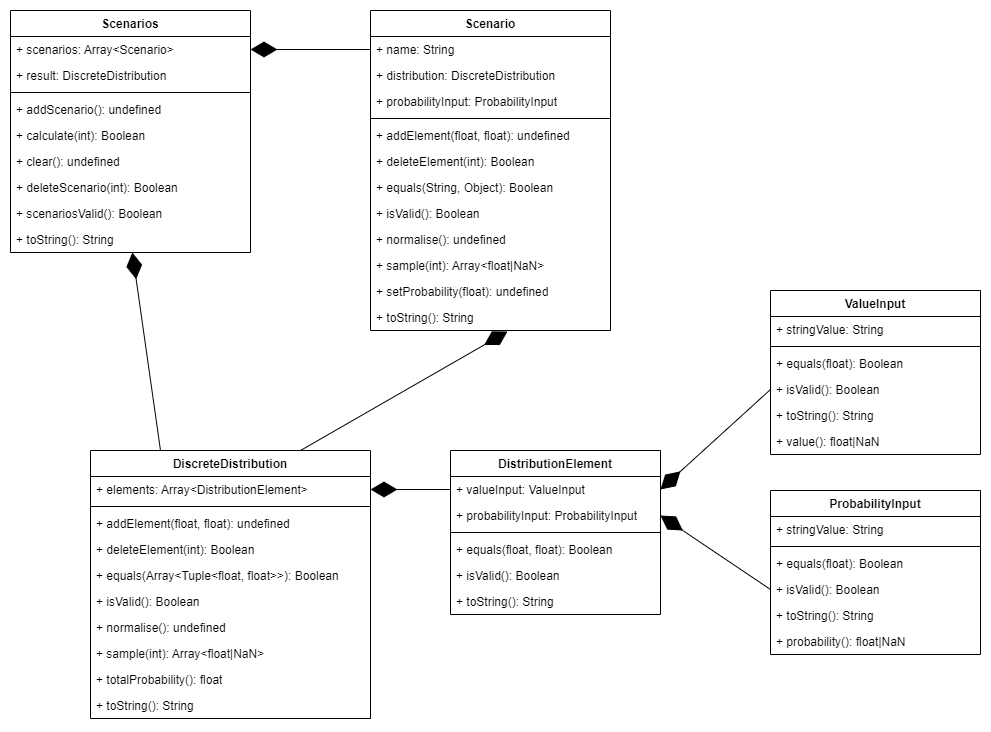

The diagram above was exported from draw.io. Its source (the exported page's mxGraphModel, read from the mxfile embedded in the PNG):
<mxGraphModel dx="1434" dy="884" grid="1" gridSize="10" guides="1" tooltips="1" connect="1" arrows="1" fold="1" page="1" pageScale="1" pageWidth="1169" pageHeight="827" math="0" shadow="0">
  <root>
    <mxCell id="0" />
    <mxCell id="1" parent="0" />
    <mxCell id="fVXPBFXgzzotmbCO-gyw-1" value="Scenarios" style="swimlane;fontStyle=1;align=center;verticalAlign=top;childLayout=stackLayout;horizontal=1;startSize=26;horizontalStack=0;resizeParent=1;resizeParentMax=0;resizeLast=0;collapsible=1;marginBottom=0;whiteSpace=wrap;html=1;" vertex="1" parent="1">
      <mxGeometry x="40" y="40" width="240" height="242" as="geometry" />
    </mxCell>
    <mxCell id="fVXPBFXgzzotmbCO-gyw-2" value="+ scenarios: Array&amp;lt;Scenario&amp;gt;" style="text;strokeColor=none;fillColor=none;align=left;verticalAlign=top;spacingLeft=4;spacingRight=4;overflow=hidden;rotatable=0;points=[[0,0.5],[1,0.5]];portConstraint=eastwest;whiteSpace=wrap;html=1;" vertex="1" parent="fVXPBFXgzzotmbCO-gyw-1">
      <mxGeometry y="26" width="240" height="26" as="geometry" />
    </mxCell>
    <mxCell id="fVXPBFXgzzotmbCO-gyw-7" value="+ result: DiscreteDistribution" style="text;strokeColor=none;fillColor=none;align=left;verticalAlign=top;spacingLeft=4;spacingRight=4;overflow=hidden;rotatable=0;points=[[0,0.5],[1,0.5]];portConstraint=eastwest;whiteSpace=wrap;html=1;" vertex="1" parent="fVXPBFXgzzotmbCO-gyw-1">
      <mxGeometry y="52" width="240" height="26" as="geometry" />
    </mxCell>
    <mxCell id="fVXPBFXgzzotmbCO-gyw-3" value="" style="line;strokeWidth=1;fillColor=none;align=left;verticalAlign=middle;spacingTop=-1;spacingLeft=3;spacingRight=3;rotatable=0;labelPosition=right;points=[];portConstraint=eastwest;strokeColor=inherit;" vertex="1" parent="fVXPBFXgzzotmbCO-gyw-1">
      <mxGeometry y="78" width="240" height="8" as="geometry" />
    </mxCell>
    <mxCell id="fVXPBFXgzzotmbCO-gyw-4" value="+ addScenario(): undefined" style="text;strokeColor=none;fillColor=none;align=left;verticalAlign=top;spacingLeft=4;spacingRight=4;overflow=hidden;rotatable=0;points=[[0,0.5],[1,0.5]];portConstraint=eastwest;whiteSpace=wrap;html=1;" vertex="1" parent="fVXPBFXgzzotmbCO-gyw-1">
      <mxGeometry y="86" width="240" height="26" as="geometry" />
    </mxCell>
    <mxCell id="fVXPBFXgzzotmbCO-gyw-8" value="+ calculate(int): Boolean" style="text;strokeColor=none;fillColor=none;align=left;verticalAlign=top;spacingLeft=4;spacingRight=4;overflow=hidden;rotatable=0;points=[[0,0.5],[1,0.5]];portConstraint=eastwest;whiteSpace=wrap;html=1;" vertex="1" parent="fVXPBFXgzzotmbCO-gyw-1">
      <mxGeometry y="112" width="240" height="26" as="geometry" />
    </mxCell>
    <mxCell id="fVXPBFXgzzotmbCO-gyw-5" value="+ clear(): undefined" style="text;strokeColor=none;fillColor=none;align=left;verticalAlign=top;spacingLeft=4;spacingRight=4;overflow=hidden;rotatable=0;points=[[0,0.5],[1,0.5]];portConstraint=eastwest;whiteSpace=wrap;html=1;" vertex="1" parent="fVXPBFXgzzotmbCO-gyw-1">
      <mxGeometry y="138" width="240" height="26" as="geometry" />
    </mxCell>
    <mxCell id="fVXPBFXgzzotmbCO-gyw-6" value="+ deleteScenario(int): Boolean" style="text;strokeColor=none;fillColor=none;align=left;verticalAlign=top;spacingLeft=4;spacingRight=4;overflow=hidden;rotatable=0;points=[[0,0.5],[1,0.5]];portConstraint=eastwest;whiteSpace=wrap;html=1;" vertex="1" parent="fVXPBFXgzzotmbCO-gyw-1">
      <mxGeometry y="164" width="240" height="26" as="geometry" />
    </mxCell>
    <mxCell id="fVXPBFXgzzotmbCO-gyw-9" value="+ scenariosValid(): Boolean" style="text;strokeColor=none;fillColor=none;align=left;verticalAlign=top;spacingLeft=4;spacingRight=4;overflow=hidden;rotatable=0;points=[[0,0.5],[1,0.5]];portConstraint=eastwest;whiteSpace=wrap;html=1;" vertex="1" parent="fVXPBFXgzzotmbCO-gyw-1">
      <mxGeometry y="190" width="240" height="26" as="geometry" />
    </mxCell>
    <mxCell id="fVXPBFXgzzotmbCO-gyw-10" value="+ toString(): String" style="text;strokeColor=none;fillColor=none;align=left;verticalAlign=top;spacingLeft=4;spacingRight=4;overflow=hidden;rotatable=0;points=[[0,0.5],[1,0.5]];portConstraint=eastwest;whiteSpace=wrap;html=1;" vertex="1" parent="fVXPBFXgzzotmbCO-gyw-1">
      <mxGeometry y="216" width="240" height="26" as="geometry" />
    </mxCell>
    <mxCell id="fVXPBFXgzzotmbCO-gyw-11" value="Scenario" style="swimlane;fontStyle=1;align=center;verticalAlign=top;childLayout=stackLayout;horizontal=1;startSize=26;horizontalStack=0;resizeParent=1;resizeParentMax=0;resizeLast=0;collapsible=1;marginBottom=0;whiteSpace=wrap;html=1;" vertex="1" parent="1">
      <mxGeometry x="400" y="40" width="240" height="320" as="geometry" />
    </mxCell>
    <mxCell id="fVXPBFXgzzotmbCO-gyw-12" value="+ name: String" style="text;strokeColor=none;fillColor=none;align=left;verticalAlign=top;spacingLeft=4;spacingRight=4;overflow=hidden;rotatable=0;points=[[0,0.5],[1,0.5]];portConstraint=eastwest;whiteSpace=wrap;html=1;" vertex="1" parent="fVXPBFXgzzotmbCO-gyw-11">
      <mxGeometry y="26" width="240" height="26" as="geometry" />
    </mxCell>
    <mxCell id="fVXPBFXgzzotmbCO-gyw-15" value="+ distribution: DiscreteDistribution" style="text;strokeColor=none;fillColor=none;align=left;verticalAlign=top;spacingLeft=4;spacingRight=4;overflow=hidden;rotatable=0;points=[[0,0.5],[1,0.5]];portConstraint=eastwest;whiteSpace=wrap;html=1;" vertex="1" parent="fVXPBFXgzzotmbCO-gyw-11">
      <mxGeometry y="52" width="240" height="26" as="geometry" />
    </mxCell>
    <mxCell id="fVXPBFXgzzotmbCO-gyw-16" value="+ probabilityInput: ProbabilityInput" style="text;strokeColor=none;fillColor=none;align=left;verticalAlign=top;spacingLeft=4;spacingRight=4;overflow=hidden;rotatable=0;points=[[0,0.5],[1,0.5]];portConstraint=eastwest;whiteSpace=wrap;html=1;" vertex="1" parent="fVXPBFXgzzotmbCO-gyw-11">
      <mxGeometry y="78" width="240" height="26" as="geometry" />
    </mxCell>
    <mxCell id="fVXPBFXgzzotmbCO-gyw-13" value="" style="line;strokeWidth=1;fillColor=none;align=left;verticalAlign=middle;spacingTop=-1;spacingLeft=3;spacingRight=3;rotatable=0;labelPosition=right;points=[];portConstraint=eastwest;strokeColor=inherit;" vertex="1" parent="fVXPBFXgzzotmbCO-gyw-11">
      <mxGeometry y="104" width="240" height="8" as="geometry" />
    </mxCell>
    <mxCell id="fVXPBFXgzzotmbCO-gyw-14" value="+ addElement(float, float): undefined" style="text;strokeColor=none;fillColor=none;align=left;verticalAlign=top;spacingLeft=4;spacingRight=4;overflow=hidden;rotatable=0;points=[[0,0.5],[1,0.5]];portConstraint=eastwest;whiteSpace=wrap;html=1;" vertex="1" parent="fVXPBFXgzzotmbCO-gyw-11">
      <mxGeometry y="112" width="240" height="26" as="geometry" />
    </mxCell>
    <mxCell id="fVXPBFXgzzotmbCO-gyw-17" value="+ deleteElement(int): Boolean" style="text;strokeColor=none;fillColor=none;align=left;verticalAlign=top;spacingLeft=4;spacingRight=4;overflow=hidden;rotatable=0;points=[[0,0.5],[1,0.5]];portConstraint=eastwest;whiteSpace=wrap;html=1;" vertex="1" parent="fVXPBFXgzzotmbCO-gyw-11">
      <mxGeometry y="138" width="240" height="26" as="geometry" />
    </mxCell>
    <mxCell id="fVXPBFXgzzotmbCO-gyw-18" value="+ equals(String, Object): Boolean" style="text;strokeColor=none;fillColor=none;align=left;verticalAlign=top;spacingLeft=4;spacingRight=4;overflow=hidden;rotatable=0;points=[[0,0.5],[1,0.5]];portConstraint=eastwest;whiteSpace=wrap;html=1;" vertex="1" parent="fVXPBFXgzzotmbCO-gyw-11">
      <mxGeometry y="164" width="240" height="26" as="geometry" />
    </mxCell>
    <mxCell id="fVXPBFXgzzotmbCO-gyw-22" value="+ isValid(): Boolean" style="text;strokeColor=none;fillColor=none;align=left;verticalAlign=top;spacingLeft=4;spacingRight=4;overflow=hidden;rotatable=0;points=[[0,0.5],[1,0.5]];portConstraint=eastwest;whiteSpace=wrap;html=1;" vertex="1" parent="fVXPBFXgzzotmbCO-gyw-11">
      <mxGeometry y="190" width="240" height="26" as="geometry" />
    </mxCell>
    <mxCell id="fVXPBFXgzzotmbCO-gyw-23" value="+ normalise(): undefined" style="text;strokeColor=none;fillColor=none;align=left;verticalAlign=top;spacingLeft=4;spacingRight=4;overflow=hidden;rotatable=0;points=[[0,0.5],[1,0.5]];portConstraint=eastwest;whiteSpace=wrap;html=1;" vertex="1" parent="fVXPBFXgzzotmbCO-gyw-11">
      <mxGeometry y="216" width="240" height="26" as="geometry" />
    </mxCell>
    <mxCell id="fVXPBFXgzzotmbCO-gyw-20" value="+ sample(int): Array&amp;lt;float|NaN&amp;gt;" style="text;strokeColor=none;fillColor=none;align=left;verticalAlign=top;spacingLeft=4;spacingRight=4;overflow=hidden;rotatable=0;points=[[0,0.5],[1,0.5]];portConstraint=eastwest;whiteSpace=wrap;html=1;" vertex="1" parent="fVXPBFXgzzotmbCO-gyw-11">
      <mxGeometry y="242" width="240" height="26" as="geometry" />
    </mxCell>
    <mxCell id="fVXPBFXgzzotmbCO-gyw-19" value="+ setProbability(float): undefined" style="text;strokeColor=none;fillColor=none;align=left;verticalAlign=top;spacingLeft=4;spacingRight=4;overflow=hidden;rotatable=0;points=[[0,0.5],[1,0.5]];portConstraint=eastwest;whiteSpace=wrap;html=1;" vertex="1" parent="fVXPBFXgzzotmbCO-gyw-11">
      <mxGeometry y="268" width="240" height="26" as="geometry" />
    </mxCell>
    <mxCell id="fVXPBFXgzzotmbCO-gyw-21" value="+ toString(): String" style="text;strokeColor=none;fillColor=none;align=left;verticalAlign=top;spacingLeft=4;spacingRight=4;overflow=hidden;rotatable=0;points=[[0,0.5],[1,0.5]];portConstraint=eastwest;whiteSpace=wrap;html=1;" vertex="1" parent="fVXPBFXgzzotmbCO-gyw-11">
      <mxGeometry y="294" width="240" height="26" as="geometry" />
    </mxCell>
    <mxCell id="fVXPBFXgzzotmbCO-gyw-24" value="" style="endArrow=diamondThin;endFill=1;endSize=24;html=1;rounded=0;entryX=1;entryY=0.5;entryDx=0;entryDy=0;" edge="1" parent="1" source="fVXPBFXgzzotmbCO-gyw-12" target="fVXPBFXgzzotmbCO-gyw-2">
      <mxGeometry width="160" relative="1" as="geometry">
        <mxPoint x="170" y="530" as="sourcePoint" />
        <mxPoint x="330" y="530" as="targetPoint" />
      </mxGeometry>
    </mxCell>
    <mxCell id="fVXPBFXgzzotmbCO-gyw-25" value="DiscreteDistribution" style="swimlane;fontStyle=1;align=center;verticalAlign=top;childLayout=stackLayout;horizontal=1;startSize=26;horizontalStack=0;resizeParent=1;resizeParentMax=0;resizeLast=0;collapsible=1;marginBottom=0;whiteSpace=wrap;html=1;" vertex="1" parent="1">
      <mxGeometry x="120" y="480" width="280" height="268" as="geometry" />
    </mxCell>
    <mxCell id="fVXPBFXgzzotmbCO-gyw-26" value="+ elements: Array&amp;lt;DistributionElement&amp;gt;" style="text;strokeColor=none;fillColor=none;align=left;verticalAlign=top;spacingLeft=4;spacingRight=4;overflow=hidden;rotatable=0;points=[[0,0.5],[1,0.5]];portConstraint=eastwest;whiteSpace=wrap;html=1;" vertex="1" parent="fVXPBFXgzzotmbCO-gyw-25">
      <mxGeometry y="26" width="280" height="26" as="geometry" />
    </mxCell>
    <mxCell id="fVXPBFXgzzotmbCO-gyw-27" value="" style="line;strokeWidth=1;fillColor=none;align=left;verticalAlign=middle;spacingTop=-1;spacingLeft=3;spacingRight=3;rotatable=0;labelPosition=right;points=[];portConstraint=eastwest;strokeColor=inherit;" vertex="1" parent="fVXPBFXgzzotmbCO-gyw-25">
      <mxGeometry y="52" width="280" height="8" as="geometry" />
    </mxCell>
    <mxCell id="fVXPBFXgzzotmbCO-gyw-28" value="+ addElement(float, float): undefined" style="text;strokeColor=none;fillColor=none;align=left;verticalAlign=top;spacingLeft=4;spacingRight=4;overflow=hidden;rotatable=0;points=[[0,0.5],[1,0.5]];portConstraint=eastwest;whiteSpace=wrap;html=1;" vertex="1" parent="fVXPBFXgzzotmbCO-gyw-25">
      <mxGeometry y="60" width="280" height="26" as="geometry" />
    </mxCell>
    <mxCell id="fVXPBFXgzzotmbCO-gyw-36" value="+ deleteElement(int): Boolean" style="text;strokeColor=none;fillColor=none;align=left;verticalAlign=top;spacingLeft=4;spacingRight=4;overflow=hidden;rotatable=0;points=[[0,0.5],[1,0.5]];portConstraint=eastwest;whiteSpace=wrap;html=1;" vertex="1" parent="fVXPBFXgzzotmbCO-gyw-25">
      <mxGeometry y="86" width="280" height="26" as="geometry" />
    </mxCell>
    <mxCell id="fVXPBFXgzzotmbCO-gyw-37" value="+ equals(Array&amp;lt;Tuple&amp;lt;float, float&amp;gt;&amp;gt;): Boolean" style="text;strokeColor=none;fillColor=none;align=left;verticalAlign=top;spacingLeft=4;spacingRight=4;overflow=hidden;rotatable=0;points=[[0,0.5],[1,0.5]];portConstraint=eastwest;whiteSpace=wrap;html=1;" vertex="1" parent="fVXPBFXgzzotmbCO-gyw-25">
      <mxGeometry y="112" width="280" height="26" as="geometry" />
    </mxCell>
    <mxCell id="fVXPBFXgzzotmbCO-gyw-29" value="+ isValid(): Boolean" style="text;strokeColor=none;fillColor=none;align=left;verticalAlign=top;spacingLeft=4;spacingRight=4;overflow=hidden;rotatable=0;points=[[0,0.5],[1,0.5]];portConstraint=eastwest;whiteSpace=wrap;html=1;" vertex="1" parent="fVXPBFXgzzotmbCO-gyw-25">
      <mxGeometry y="138" width="280" height="26" as="geometry" />
    </mxCell>
    <mxCell id="fVXPBFXgzzotmbCO-gyw-34" value="+ normalise(): undefined" style="text;strokeColor=none;fillColor=none;align=left;verticalAlign=top;spacingLeft=4;spacingRight=4;overflow=hidden;rotatable=0;points=[[0,0.5],[1,0.5]];portConstraint=eastwest;whiteSpace=wrap;html=1;" vertex="1" parent="fVXPBFXgzzotmbCO-gyw-25">
      <mxGeometry y="164" width="280" height="26" as="geometry" />
    </mxCell>
    <mxCell id="fVXPBFXgzzotmbCO-gyw-35" value="+ sample(int): Array&amp;lt;float|NaN&amp;gt;" style="text;strokeColor=none;fillColor=none;align=left;verticalAlign=top;spacingLeft=4;spacingRight=4;overflow=hidden;rotatable=0;points=[[0,0.5],[1,0.5]];portConstraint=eastwest;whiteSpace=wrap;html=1;" vertex="1" parent="fVXPBFXgzzotmbCO-gyw-25">
      <mxGeometry y="190" width="280" height="26" as="geometry" />
    </mxCell>
    <mxCell id="fVXPBFXgzzotmbCO-gyw-32" value="+ totalProbability(): float" style="text;strokeColor=none;fillColor=none;align=left;verticalAlign=top;spacingLeft=4;spacingRight=4;overflow=hidden;rotatable=0;points=[[0,0.5],[1,0.5]];portConstraint=eastwest;whiteSpace=wrap;html=1;" vertex="1" parent="fVXPBFXgzzotmbCO-gyw-25">
      <mxGeometry y="216" width="280" height="26" as="geometry" />
    </mxCell>
    <mxCell id="fVXPBFXgzzotmbCO-gyw-33" value="+ toString(): String" style="text;strokeColor=none;fillColor=none;align=left;verticalAlign=top;spacingLeft=4;spacingRight=4;overflow=hidden;rotatable=0;points=[[0,0.5],[1,0.5]];portConstraint=eastwest;whiteSpace=wrap;html=1;" vertex="1" parent="fVXPBFXgzzotmbCO-gyw-25">
      <mxGeometry y="242" width="280" height="26" as="geometry" />
    </mxCell>
    <mxCell id="fVXPBFXgzzotmbCO-gyw-30" value="" style="endArrow=diamondThin;endFill=1;endSize=24;html=1;rounded=0;exitX=0.25;exitY=0;exitDx=0;exitDy=0;" edge="1" parent="1" source="fVXPBFXgzzotmbCO-gyw-25" target="fVXPBFXgzzotmbCO-gyw-10">
      <mxGeometry width="160" relative="1" as="geometry">
        <mxPoint x="410" y="89" as="sourcePoint" />
        <mxPoint x="290" y="89" as="targetPoint" />
      </mxGeometry>
    </mxCell>
    <mxCell id="fVXPBFXgzzotmbCO-gyw-31" value="" style="endArrow=diamondThin;endFill=1;endSize=24;html=1;rounded=0;entryX=0.571;entryY=1.038;entryDx=0;entryDy=0;entryPerimeter=0;exitX=0.75;exitY=0;exitDx=0;exitDy=0;" edge="1" parent="1" source="fVXPBFXgzzotmbCO-gyw-25" target="fVXPBFXgzzotmbCO-gyw-21">
      <mxGeometry width="160" relative="1" as="geometry">
        <mxPoint x="240" y="410" as="sourcePoint" />
        <mxPoint x="169" y="292" as="targetPoint" />
      </mxGeometry>
    </mxCell>
    <mxCell id="fVXPBFXgzzotmbCO-gyw-38" value="DistributionElement" style="swimlane;fontStyle=1;align=center;verticalAlign=top;childLayout=stackLayout;horizontal=1;startSize=26;horizontalStack=0;resizeParent=1;resizeParentMax=0;resizeLast=0;collapsible=1;marginBottom=0;whiteSpace=wrap;html=1;" vertex="1" parent="1">
      <mxGeometry x="480" y="480" width="210" height="164" as="geometry" />
    </mxCell>
    <mxCell id="fVXPBFXgzzotmbCO-gyw-39" value="+ valueInput: ValueInput" style="text;strokeColor=none;fillColor=none;align=left;verticalAlign=top;spacingLeft=4;spacingRight=4;overflow=hidden;rotatable=0;points=[[0,0.5],[1,0.5]];portConstraint=eastwest;whiteSpace=wrap;html=1;" vertex="1" parent="fVXPBFXgzzotmbCO-gyw-38">
      <mxGeometry y="26" width="210" height="26" as="geometry" />
    </mxCell>
    <mxCell id="fVXPBFXgzzotmbCO-gyw-42" value="+ probabilityInput: ProbabilityInput" style="text;strokeColor=none;fillColor=none;align=left;verticalAlign=top;spacingLeft=4;spacingRight=4;overflow=hidden;rotatable=0;points=[[0,0.5],[1,0.5]];portConstraint=eastwest;whiteSpace=wrap;html=1;" vertex="1" parent="fVXPBFXgzzotmbCO-gyw-38">
      <mxGeometry y="52" width="210" height="26" as="geometry" />
    </mxCell>
    <mxCell id="fVXPBFXgzzotmbCO-gyw-40" value="" style="line;strokeWidth=1;fillColor=none;align=left;verticalAlign=middle;spacingTop=-1;spacingLeft=3;spacingRight=3;rotatable=0;labelPosition=right;points=[];portConstraint=eastwest;strokeColor=inherit;" vertex="1" parent="fVXPBFXgzzotmbCO-gyw-38">
      <mxGeometry y="78" width="210" height="8" as="geometry" />
    </mxCell>
    <mxCell id="fVXPBFXgzzotmbCO-gyw-41" value="+ equals(float, float): Boolean" style="text;strokeColor=none;fillColor=none;align=left;verticalAlign=top;spacingLeft=4;spacingRight=4;overflow=hidden;rotatable=0;points=[[0,0.5],[1,0.5]];portConstraint=eastwest;whiteSpace=wrap;html=1;" vertex="1" parent="fVXPBFXgzzotmbCO-gyw-38">
      <mxGeometry y="86" width="210" height="26" as="geometry" />
    </mxCell>
    <mxCell id="fVXPBFXgzzotmbCO-gyw-43" value="+ isValid(): Boolean" style="text;strokeColor=none;fillColor=none;align=left;verticalAlign=top;spacingLeft=4;spacingRight=4;overflow=hidden;rotatable=0;points=[[0,0.5],[1,0.5]];portConstraint=eastwest;whiteSpace=wrap;html=1;" vertex="1" parent="fVXPBFXgzzotmbCO-gyw-38">
      <mxGeometry y="112" width="210" height="26" as="geometry" />
    </mxCell>
    <mxCell id="fVXPBFXgzzotmbCO-gyw-44" value="+ toString(): String" style="text;strokeColor=none;fillColor=none;align=left;verticalAlign=top;spacingLeft=4;spacingRight=4;overflow=hidden;rotatable=0;points=[[0,0.5],[1,0.5]];portConstraint=eastwest;whiteSpace=wrap;html=1;" vertex="1" parent="fVXPBFXgzzotmbCO-gyw-38">
      <mxGeometry y="138" width="210" height="26" as="geometry" />
    </mxCell>
    <mxCell id="fVXPBFXgzzotmbCO-gyw-45" value="" style="endArrow=diamondThin;endFill=1;endSize=24;html=1;rounded=0;entryX=1;entryY=0.5;entryDx=0;entryDy=0;exitX=0;exitY=0.5;exitDx=0;exitDy=0;" edge="1" parent="1" source="fVXPBFXgzzotmbCO-gyw-39" target="fVXPBFXgzzotmbCO-gyw-26">
      <mxGeometry width="160" relative="1" as="geometry">
        <mxPoint x="410" y="89" as="sourcePoint" />
        <mxPoint x="290" y="89" as="targetPoint" />
      </mxGeometry>
    </mxCell>
    <mxCell id="fVXPBFXgzzotmbCO-gyw-46" value="ValueInput" style="swimlane;fontStyle=1;align=center;verticalAlign=top;childLayout=stackLayout;horizontal=1;startSize=26;horizontalStack=0;resizeParent=1;resizeParentMax=0;resizeLast=0;collapsible=1;marginBottom=0;whiteSpace=wrap;html=1;" vertex="1" parent="1">
      <mxGeometry x="800" y="320" width="210" height="164" as="geometry" />
    </mxCell>
    <mxCell id="fVXPBFXgzzotmbCO-gyw-47" value="+ stringValue: String" style="text;strokeColor=none;fillColor=none;align=left;verticalAlign=top;spacingLeft=4;spacingRight=4;overflow=hidden;rotatable=0;points=[[0,0.5],[1,0.5]];portConstraint=eastwest;whiteSpace=wrap;html=1;" vertex="1" parent="fVXPBFXgzzotmbCO-gyw-46">
      <mxGeometry y="26" width="210" height="26" as="geometry" />
    </mxCell>
    <mxCell id="fVXPBFXgzzotmbCO-gyw-49" value="" style="line;strokeWidth=1;fillColor=none;align=left;verticalAlign=middle;spacingTop=-1;spacingLeft=3;spacingRight=3;rotatable=0;labelPosition=right;points=[];portConstraint=eastwest;strokeColor=inherit;" vertex="1" parent="fVXPBFXgzzotmbCO-gyw-46">
      <mxGeometry y="52" width="210" height="8" as="geometry" />
    </mxCell>
    <mxCell id="fVXPBFXgzzotmbCO-gyw-50" value="+ equals(float): Boolean" style="text;strokeColor=none;fillColor=none;align=left;verticalAlign=top;spacingLeft=4;spacingRight=4;overflow=hidden;rotatable=0;points=[[0,0.5],[1,0.5]];portConstraint=eastwest;whiteSpace=wrap;html=1;" vertex="1" parent="fVXPBFXgzzotmbCO-gyw-46">
      <mxGeometry y="60" width="210" height="26" as="geometry" />
    </mxCell>
    <mxCell id="fVXPBFXgzzotmbCO-gyw-51" value="+ isValid(): Boolean" style="text;strokeColor=none;fillColor=none;align=left;verticalAlign=top;spacingLeft=4;spacingRight=4;overflow=hidden;rotatable=0;points=[[0,0.5],[1,0.5]];portConstraint=eastwest;whiteSpace=wrap;html=1;" vertex="1" parent="fVXPBFXgzzotmbCO-gyw-46">
      <mxGeometry y="86" width="210" height="26" as="geometry" />
    </mxCell>
    <mxCell id="fVXPBFXgzzotmbCO-gyw-52" value="+ toString(): String" style="text;strokeColor=none;fillColor=none;align=left;verticalAlign=top;spacingLeft=4;spacingRight=4;overflow=hidden;rotatable=0;points=[[0,0.5],[1,0.5]];portConstraint=eastwest;whiteSpace=wrap;html=1;" vertex="1" parent="fVXPBFXgzzotmbCO-gyw-46">
      <mxGeometry y="112" width="210" height="26" as="geometry" />
    </mxCell>
    <mxCell id="fVXPBFXgzzotmbCO-gyw-53" value="+ value(): float|NaN" style="text;strokeColor=none;fillColor=none;align=left;verticalAlign=top;spacingLeft=4;spacingRight=4;overflow=hidden;rotatable=0;points=[[0,0.5],[1,0.5]];portConstraint=eastwest;whiteSpace=wrap;html=1;" vertex="1" parent="fVXPBFXgzzotmbCO-gyw-46">
      <mxGeometry y="138" width="210" height="26" as="geometry" />
    </mxCell>
    <mxCell id="fVXPBFXgzzotmbCO-gyw-54" value="" style="endArrow=diamondThin;endFill=1;endSize=24;html=1;rounded=0;entryX=1;entryY=0.5;entryDx=0;entryDy=0;exitX=0;exitY=0.5;exitDx=0;exitDy=0;" edge="1" parent="1" source="fVXPBFXgzzotmbCO-gyw-51" target="fVXPBFXgzzotmbCO-gyw-39">
      <mxGeometry width="160" relative="1" as="geometry">
        <mxPoint x="490" y="529" as="sourcePoint" />
        <mxPoint x="410" y="529" as="targetPoint" />
      </mxGeometry>
    </mxCell>
    <mxCell id="fVXPBFXgzzotmbCO-gyw-55" value="ProbabilityInput" style="swimlane;fontStyle=1;align=center;verticalAlign=top;childLayout=stackLayout;horizontal=1;startSize=26;horizontalStack=0;resizeParent=1;resizeParentMax=0;resizeLast=0;collapsible=1;marginBottom=0;whiteSpace=wrap;html=1;" vertex="1" parent="1">
      <mxGeometry x="800" y="520" width="210" height="164" as="geometry" />
    </mxCell>
    <mxCell id="fVXPBFXgzzotmbCO-gyw-56" value="+ stringValue: String" style="text;strokeColor=none;fillColor=none;align=left;verticalAlign=top;spacingLeft=4;spacingRight=4;overflow=hidden;rotatable=0;points=[[0,0.5],[1,0.5]];portConstraint=eastwest;whiteSpace=wrap;html=1;" vertex="1" parent="fVXPBFXgzzotmbCO-gyw-55">
      <mxGeometry y="26" width="210" height="26" as="geometry" />
    </mxCell>
    <mxCell id="fVXPBFXgzzotmbCO-gyw-57" value="" style="line;strokeWidth=1;fillColor=none;align=left;verticalAlign=middle;spacingTop=-1;spacingLeft=3;spacingRight=3;rotatable=0;labelPosition=right;points=[];portConstraint=eastwest;strokeColor=inherit;" vertex="1" parent="fVXPBFXgzzotmbCO-gyw-55">
      <mxGeometry y="52" width="210" height="8" as="geometry" />
    </mxCell>
    <mxCell id="fVXPBFXgzzotmbCO-gyw-58" value="+ equals(float): Boolean" style="text;strokeColor=none;fillColor=none;align=left;verticalAlign=top;spacingLeft=4;spacingRight=4;overflow=hidden;rotatable=0;points=[[0,0.5],[1,0.5]];portConstraint=eastwest;whiteSpace=wrap;html=1;" vertex="1" parent="fVXPBFXgzzotmbCO-gyw-55">
      <mxGeometry y="60" width="210" height="26" as="geometry" />
    </mxCell>
    <mxCell id="fVXPBFXgzzotmbCO-gyw-59" value="+ isValid(): Boolean" style="text;strokeColor=none;fillColor=none;align=left;verticalAlign=top;spacingLeft=4;spacingRight=4;overflow=hidden;rotatable=0;points=[[0,0.5],[1,0.5]];portConstraint=eastwest;whiteSpace=wrap;html=1;" vertex="1" parent="fVXPBFXgzzotmbCO-gyw-55">
      <mxGeometry y="86" width="210" height="26" as="geometry" />
    </mxCell>
    <mxCell id="fVXPBFXgzzotmbCO-gyw-60" value="+ toString(): String" style="text;strokeColor=none;fillColor=none;align=left;verticalAlign=top;spacingLeft=4;spacingRight=4;overflow=hidden;rotatable=0;points=[[0,0.5],[1,0.5]];portConstraint=eastwest;whiteSpace=wrap;html=1;" vertex="1" parent="fVXPBFXgzzotmbCO-gyw-55">
      <mxGeometry y="112" width="210" height="26" as="geometry" />
    </mxCell>
    <mxCell id="fVXPBFXgzzotmbCO-gyw-61" value="+ probability(): float|NaN" style="text;strokeColor=none;fillColor=none;align=left;verticalAlign=top;spacingLeft=4;spacingRight=4;overflow=hidden;rotatable=0;points=[[0,0.5],[1,0.5]];portConstraint=eastwest;whiteSpace=wrap;html=1;" vertex="1" parent="fVXPBFXgzzotmbCO-gyw-55">
      <mxGeometry y="138" width="210" height="26" as="geometry" />
    </mxCell>
    <mxCell id="fVXPBFXgzzotmbCO-gyw-62" value="" style="endArrow=diamondThin;endFill=1;endSize=24;html=1;rounded=0;entryX=1;entryY=0.5;entryDx=0;entryDy=0;exitX=0;exitY=0.5;exitDx=0;exitDy=0;" edge="1" parent="1" source="fVXPBFXgzzotmbCO-gyw-59" target="fVXPBFXgzzotmbCO-gyw-42">
      <mxGeometry width="160" relative="1" as="geometry">
        <mxPoint x="810" y="429" as="sourcePoint" />
        <mxPoint x="700" y="529" as="targetPoint" />
      </mxGeometry>
    </mxCell>
  </root>
</mxGraphModel>